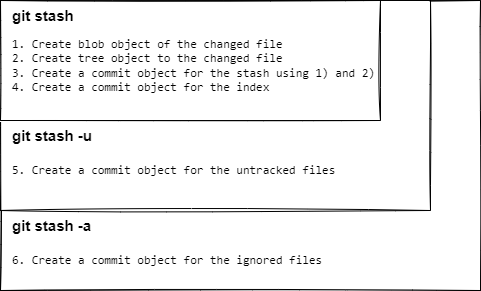

The diagram above was exported from draw.io. Its source (the exported page's mxGraphModel, read from the mxfile embedded in the PNG):
<mxGraphModel dx="1102" dy="882" grid="1" gridSize="10" guides="1" tooltips="1" connect="1" arrows="1" fold="1" page="1" pageScale="1" pageWidth="850" pageHeight="1100" math="0" shadow="0">
  <root>
    <mxCell id="0" />
    <mxCell id="1" parent="0" />
    <mxCell id="WgGUxL19OkHdEcRR_t72-13" value="" style="rounded=0;whiteSpace=wrap;html=1;sketch=1;" vertex="1" parent="1">
      <mxGeometry x="40" y="40" width="480" height="290" as="geometry" />
    </mxCell>
    <mxCell id="WgGUxL19OkHdEcRR_t72-8" value="" style="rounded=0;whiteSpace=wrap;html=1;sketch=1;" vertex="1" parent="1">
      <mxGeometry x="40" y="40" width="430" height="210" as="geometry" />
    </mxCell>
    <mxCell id="WgGUxL19OkHdEcRR_t72-3" value="&lt;pre style=&quot;font-family: &amp;#34;jetbrains mono&amp;#34; , monospace&quot;&gt;&lt;span style=&quot;background-color: rgb(255 , 255 , 255)&quot;&gt;&lt;br&gt;&lt;br&gt;&lt;/span&gt;&lt;/pre&gt;" style="rounded=0;whiteSpace=wrap;html=1;align=left;sketch=1;" vertex="1" parent="1">
      <mxGeometry x="40" y="40" width="380" height="120" as="geometry" />
    </mxCell>
    <mxCell id="WgGUxL19OkHdEcRR_t72-6" value="git stash" style="text;html=1;strokeColor=none;fillColor=none;align=left;verticalAlign=middle;whiteSpace=wrap;rounded=0;sketch=1;fontSize=15;fontStyle=1" vertex="1" parent="1">
      <mxGeometry x="50" y="40" width="100" height="30" as="geometry" />
    </mxCell>
    <mxCell id="WgGUxL19OkHdEcRR_t72-10" style="edgeStyle=orthogonalEdgeStyle;rounded=0;orthogonalLoop=1;jettySize=auto;html=1;exitX=0.5;exitY=1;exitDx=0;exitDy=0;sketch=1;curved=1;" edge="1" parent="1" source="WgGUxL19OkHdEcRR_t72-3" target="WgGUxL19OkHdEcRR_t72-3">
      <mxGeometry relative="1" as="geometry" />
    </mxCell>
    <mxCell id="WgGUxL19OkHdEcRR_t72-12" value="&lt;pre style=&quot;font-family: &amp;#34;jetbrains mono&amp;#34; , monospace&quot;&gt;&lt;pre style=&quot;font-family: &amp;#34;jetbrains mono&amp;#34; , monospace&quot;&gt;5. Create a commit object for the untracked files&lt;/pre&gt;&lt;/pre&gt;" style="text;html=1;strokeColor=none;fillColor=none;align=left;verticalAlign=middle;whiteSpace=wrap;rounded=0;sketch=1;" vertex="1" parent="1">
      <mxGeometry x="50" y="190" width="360" height="40" as="geometry" />
    </mxCell>
    <mxCell id="WgGUxL19OkHdEcRR_t72-14" value="git stash -a" style="text;html=1;strokeColor=none;fillColor=none;align=left;verticalAlign=middle;whiteSpace=wrap;rounded=0;sketch=1;fontSize=15;fontStyle=1" vertex="1" parent="1">
      <mxGeometry x="50" y="250" width="90" height="30" as="geometry" />
    </mxCell>
    <mxCell id="WgGUxL19OkHdEcRR_t72-15" value="&lt;pre style=&quot;font-family: &amp;#34;jetbrains mono&amp;#34; , monospace&quot;&gt;&lt;pre style=&quot;font-family: &amp;#34;jetbrains mono&amp;#34; , monospace&quot;&gt;6. Create a commit object for the ignored files&lt;/pre&gt;&lt;/pre&gt;" style="text;html=1;strokeColor=none;fillColor=none;align=left;verticalAlign=middle;whiteSpace=wrap;rounded=0;sketch=1;" vertex="1" parent="1">
      <mxGeometry x="50" y="280" width="360" height="40" as="geometry" />
    </mxCell>
    <mxCell id="WgGUxL19OkHdEcRR_t72-9" value="git stash -u" style="text;html=1;strokeColor=none;fillColor=none;align=left;verticalAlign=middle;whiteSpace=wrap;rounded=0;sketch=1;fontSize=15;fontStyle=1" vertex="1" parent="1">
      <mxGeometry x="50" y="160" width="90" height="30" as="geometry" />
    </mxCell>
    <mxCell id="WgGUxL19OkHdEcRR_t72-17" value="&lt;pre&gt;&lt;pre&gt;&lt;font face=&quot;jetbrains mono, monospace&quot;&gt;1. Create blob object of the changed file&lt;br&gt;2. Create tree object to the changed file&lt;br&gt;3. Create a commit object for the stash using 1) and 2)&lt;br&gt;4. Create a commit object for the index &lt;br&gt;&lt;/font&gt;&lt;/pre&gt;&lt;/pre&gt;" style="text;html=1;strokeColor=none;fillColor=none;align=left;verticalAlign=middle;whiteSpace=wrap;rounded=0;sketch=1;" vertex="1" parent="1">
      <mxGeometry x="50" y="70" width="370" height="70" as="geometry" />
    </mxCell>
  </root>
</mxGraphModel>